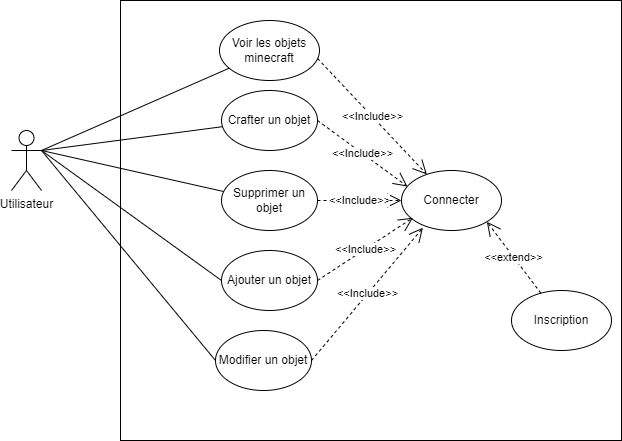

The diagram above was exported from draw.io. Its source (the exported page's mxGraphModel, read from the mxfile embedded in the PNG):
<mxGraphModel dx="1674" dy="796" grid="1" gridSize="10" guides="1" tooltips="1" connect="1" arrows="1" fold="1" page="1" pageScale="1" pageWidth="827" pageHeight="1169" math="0" shadow="0">
  <root>
    <mxCell id="0" />
    <mxCell id="1" parent="0" />
    <mxCell id="WGErilngQMZgNQqjTq09-2" value="" style="rounded=0;whiteSpace=wrap;html=1;" vertex="1" parent="1">
      <mxGeometry x="239" y="130" width="501" height="440" as="geometry" />
    </mxCell>
    <mxCell id="WGErilngQMZgNQqjTq09-3" value="Utilisateur" style="shape=umlActor;verticalLabelPosition=bottom;verticalAlign=top;html=1;outlineConnect=0;" vertex="1" parent="1">
      <mxGeometry x="130" y="260" width="30" height="60" as="geometry" />
    </mxCell>
    <mxCell id="WGErilngQMZgNQqjTq09-5" value="Voir les objets minecraft" style="ellipse;whiteSpace=wrap;html=1;" vertex="1" parent="1">
      <mxGeometry x="338" y="150" width="100" height="60" as="geometry" />
    </mxCell>
    <mxCell id="WGErilngQMZgNQqjTq09-6" value="" style="endArrow=none;html=1;rounded=0;" edge="1" parent="1" target="WGErilngQMZgNQqjTq09-5">
      <mxGeometry width="50" height="50" relative="1" as="geometry">
        <mxPoint x="160" y="280" as="sourcePoint" />
        <mxPoint x="440" y="380" as="targetPoint" />
      </mxGeometry>
    </mxCell>
    <mxCell id="WGErilngQMZgNQqjTq09-7" value="Crafter un objet" style="ellipse;whiteSpace=wrap;html=1;" vertex="1" parent="1">
      <mxGeometry x="340" y="220" width="96" height="60" as="geometry" />
    </mxCell>
    <mxCell id="WGErilngQMZgNQqjTq09-8" value="Supprimer un objet" style="ellipse;whiteSpace=wrap;html=1;" vertex="1" parent="1">
      <mxGeometry x="340" y="300" width="96" height="60" as="geometry" />
    </mxCell>
    <mxCell id="WGErilngQMZgNQqjTq09-9" value="Ajouter un objet" style="ellipse;whiteSpace=wrap;html=1;" vertex="1" parent="1">
      <mxGeometry x="340" y="380" width="96" height="60" as="geometry" />
    </mxCell>
    <mxCell id="WGErilngQMZgNQqjTq09-10" value="Modifier un objet" style="ellipse;whiteSpace=wrap;html=1;" vertex="1" parent="1">
      <mxGeometry x="334" y="460" width="96" height="60" as="geometry" />
    </mxCell>
    <mxCell id="WGErilngQMZgNQqjTq09-11" value="Connecter" style="ellipse;whiteSpace=wrap;html=1;" vertex="1" parent="1">
      <mxGeometry x="520" y="300" width="100" height="60" as="geometry" />
    </mxCell>
    <mxCell id="WGErilngQMZgNQqjTq09-12" value="&amp;lt;&amp;lt;Include&amp;gt;&amp;gt;" style="endArrow=open;endSize=12;dashed=1;html=1;rounded=0;exitX=0.98;exitY=0.633;exitDx=0;exitDy=0;exitPerimeter=0;" edge="1" parent="1" source="WGErilngQMZgNQqjTq09-5" target="WGErilngQMZgNQqjTq09-11">
      <mxGeometry width="160" relative="1" as="geometry">
        <mxPoint x="330" y="400" as="sourcePoint" />
        <mxPoint x="490" y="400" as="targetPoint" />
      </mxGeometry>
    </mxCell>
    <mxCell id="WGErilngQMZgNQqjTq09-13" value="" style="endArrow=none;html=1;rounded=0;exitX=1;exitY=0.3333333333333333;exitDx=0;exitDy=0;exitPerimeter=0;" edge="1" parent="1" source="WGErilngQMZgNQqjTq09-3" target="WGErilngQMZgNQqjTq09-7">
      <mxGeometry width="50" height="50" relative="1" as="geometry">
        <mxPoint x="170" y="294" as="sourcePoint" />
        <mxPoint x="338.3974852831077" y="226.64100588675683" as="targetPoint" />
      </mxGeometry>
    </mxCell>
    <mxCell id="WGErilngQMZgNQqjTq09-14" value="" style="endArrow=none;html=1;rounded=0;entryX=0.021;entryY=0.35;entryDx=0;entryDy=0;entryPerimeter=0;" edge="1" parent="1" target="WGErilngQMZgNQqjTq09-8">
      <mxGeometry width="50" height="50" relative="1" as="geometry">
        <mxPoint x="160" y="280" as="sourcePoint" />
        <mxPoint x="440" y="380" as="targetPoint" />
      </mxGeometry>
    </mxCell>
    <mxCell id="WGErilngQMZgNQqjTq09-15" value="" style="endArrow=none;html=1;rounded=0;exitX=1;exitY=0.3333333333333333;exitDx=0;exitDy=0;exitPerimeter=0;entryX=0;entryY=0.5;entryDx=0;entryDy=0;" edge="1" parent="1" source="WGErilngQMZgNQqjTq09-3" target="WGErilngQMZgNQqjTq09-9">
      <mxGeometry width="50" height="50" relative="1" as="geometry">
        <mxPoint x="390" y="430" as="sourcePoint" />
        <mxPoint x="440" y="380" as="targetPoint" />
      </mxGeometry>
    </mxCell>
    <mxCell id="WGErilngQMZgNQqjTq09-16" value="" style="endArrow=none;html=1;rounded=0;entryX=0;entryY=0.5;entryDx=0;entryDy=0;" edge="1" parent="1" target="WGErilngQMZgNQqjTq09-10">
      <mxGeometry width="50" height="50" relative="1" as="geometry">
        <mxPoint x="160" y="280" as="sourcePoint" />
        <mxPoint x="440" y="380" as="targetPoint" />
      </mxGeometry>
    </mxCell>
    <mxCell id="WGErilngQMZgNQqjTq09-17" value="&amp;lt;&amp;lt;Include&amp;gt;&amp;gt;" style="endArrow=open;endSize=12;dashed=1;html=1;rounded=0;exitX=1;exitY=0.5;exitDx=0;exitDy=0;entryX=0.06;entryY=0.267;entryDx=0;entryDy=0;entryPerimeter=0;" edge="1" parent="1" source="WGErilngQMZgNQqjTq09-7" target="WGErilngQMZgNQqjTq09-11">
      <mxGeometry width="160" relative="1" as="geometry">
        <mxPoint x="428" y="217.98000000000002" as="sourcePoint" />
        <mxPoint x="550.0630623709199" y="315.9716684819225" as="targetPoint" />
      </mxGeometry>
    </mxCell>
    <mxCell id="WGErilngQMZgNQqjTq09-18" value="&amp;lt;&amp;lt;Include&amp;gt;&amp;gt;" style="endArrow=open;endSize=12;dashed=1;html=1;rounded=0;exitX=1;exitY=0.5;exitDx=0;exitDy=0;" edge="1" parent="1" source="WGErilngQMZgNQqjTq09-8" target="WGErilngQMZgNQqjTq09-11">
      <mxGeometry width="160" relative="1" as="geometry">
        <mxPoint x="428" y="217.98000000000002" as="sourcePoint" />
        <mxPoint x="550.0630623709199" y="315.9716684819225" as="targetPoint" />
      </mxGeometry>
    </mxCell>
    <mxCell id="WGErilngQMZgNQqjTq09-20" value="&amp;lt;&amp;lt;Include&amp;gt;&amp;gt;" style="endArrow=open;endSize=12;dashed=1;html=1;rounded=0;exitX=1;exitY=0.5;exitDx=0;exitDy=0;" edge="1" parent="1" source="WGErilngQMZgNQqjTq09-9">
      <mxGeometry width="160" relative="1" as="geometry">
        <mxPoint x="446" y="360" as="sourcePoint" />
        <mxPoint x="531.4787082796124" y="347.2419838388637" as="targetPoint" />
      </mxGeometry>
    </mxCell>
    <mxCell id="WGErilngQMZgNQqjTq09-21" value="&amp;lt;&amp;lt;Include&amp;gt;&amp;gt;" style="endArrow=open;endSize=12;dashed=1;html=1;rounded=0;exitX=1;exitY=0.5;exitDx=0;exitDy=0;" edge="1" parent="1" source="WGErilngQMZgNQqjTq09-10">
      <mxGeometry width="160" relative="1" as="geometry">
        <mxPoint x="446" y="430" as="sourcePoint" />
        <mxPoint x="541.4787082796124" y="357.2419838388637" as="targetPoint" />
      </mxGeometry>
    </mxCell>
    <mxCell id="WGErilngQMZgNQqjTq09-22" value="Inscription" style="ellipse;whiteSpace=wrap;html=1;" vertex="1" parent="1">
      <mxGeometry x="630" y="420" width="100" height="60" as="geometry" />
    </mxCell>
    <mxCell id="WGErilngQMZgNQqjTq09-23" value="&amp;lt;&amp;lt;extend&amp;gt;&amp;gt;" style="endArrow=open;endSize=12;dashed=1;html=1;rounded=0;entryX=1;entryY=1;entryDx=0;entryDy=0;" edge="1" parent="1" source="WGErilngQMZgNQqjTq09-22" target="WGErilngQMZgNQqjTq09-11">
      <mxGeometry width="160" relative="1" as="geometry">
        <mxPoint x="330" y="600" as="sourcePoint" />
        <mxPoint x="490" y="600" as="targetPoint" />
      </mxGeometry>
    </mxCell>
  </root>
</mxGraphModel>